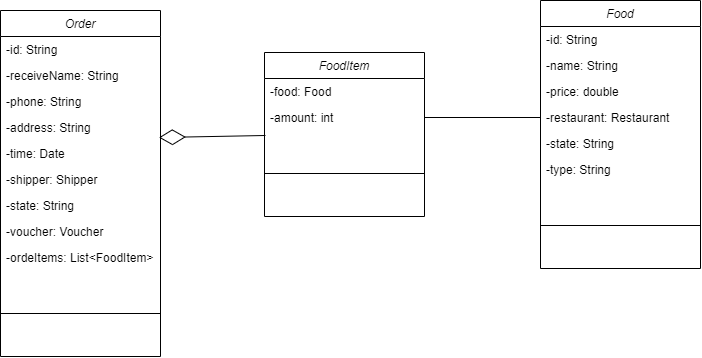

The diagram above was exported from draw.io. Its source (the exported page's mxGraphModel, read from the mxfile embedded in the PNG):
<mxGraphModel dx="865" dy="476" grid="1" gridSize="10" guides="1" tooltips="1" connect="1" arrows="1" fold="1" page="1" pageScale="1" pageWidth="827" pageHeight="1169" math="0" shadow="0">
  <root>
    <mxCell id="0" />
    <mxCell id="1" parent="0" />
    <mxCell id="2" value="Order&#10;" style="swimlane;fontStyle=2;align=center;verticalAlign=top;childLayout=stackLayout;horizontal=1;startSize=26;horizontalStack=0;resizeParent=1;resizeLast=0;collapsible=1;marginBottom=0;rounded=0;shadow=0;strokeWidth=1;" vertex="1" parent="1">
      <mxGeometry x="70" y="160" width="160" height="346" as="geometry">
        <mxRectangle x="230" y="140" width="160" height="26" as="alternateBounds" />
      </mxGeometry>
    </mxCell>
    <mxCell id="3" value="-id: String" style="text;align=left;verticalAlign=top;spacingLeft=4;spacingRight=4;overflow=hidden;rotatable=0;points=[[0,0.5],[1,0.5]];portConstraint=eastwest;" vertex="1" parent="2">
      <mxGeometry y="26" width="160" height="26" as="geometry" />
    </mxCell>
    <mxCell id="4" value="-receiveName: String&#10;" style="text;align=left;verticalAlign=top;spacingLeft=4;spacingRight=4;overflow=hidden;rotatable=0;points=[[0,0.5],[1,0.5]];portConstraint=eastwest;rounded=0;shadow=0;html=0;" vertex="1" parent="2">
      <mxGeometry y="52" width="160" height="26" as="geometry" />
    </mxCell>
    <mxCell id="5" value="-phone: String&#10;&#10;-address: String&#10;-time: Date" style="text;align=left;verticalAlign=top;spacingLeft=4;spacingRight=4;overflow=hidden;rotatable=0;points=[[0,0.5],[1,0.5]];portConstraint=eastwest;rounded=0;shadow=0;html=0;" vertex="1" parent="2">
      <mxGeometry y="78" width="160" height="26" as="geometry" />
    </mxCell>
    <mxCell id="6" value="-address: String&#10;" style="text;align=left;verticalAlign=top;spacingLeft=4;spacingRight=4;overflow=hidden;rotatable=0;points=[[0,0.5],[1,0.5]];portConstraint=eastwest;rounded=0;shadow=0;html=0;" vertex="1" parent="2">
      <mxGeometry y="104" width="160" height="26" as="geometry" />
    </mxCell>
    <mxCell id="7" value="-time: Date&#10;" style="text;align=left;verticalAlign=top;spacingLeft=4;spacingRight=4;overflow=hidden;rotatable=0;points=[[0,0.5],[1,0.5]];portConstraint=eastwest;rounded=0;shadow=0;html=0;" vertex="1" parent="2">
      <mxGeometry y="130" width="160" height="26" as="geometry" />
    </mxCell>
    <mxCell id="8" value="-shipper: Shipper&#10;" style="text;align=left;verticalAlign=top;spacingLeft=4;spacingRight=4;overflow=hidden;rotatable=0;points=[[0,0.5],[1,0.5]];portConstraint=eastwest;rounded=0;shadow=0;html=0;" vertex="1" parent="2">
      <mxGeometry y="156" width="160" height="26" as="geometry" />
    </mxCell>
    <mxCell id="9" value="-state: String&#10;" style="text;align=left;verticalAlign=top;spacingLeft=4;spacingRight=4;overflow=hidden;rotatable=0;points=[[0,0.5],[1,0.5]];portConstraint=eastwest;rounded=0;shadow=0;html=0;" vertex="1" parent="2">
      <mxGeometry y="182" width="160" height="26" as="geometry" />
    </mxCell>
    <mxCell id="10" value="-voucher: Voucher&#10;" style="text;align=left;verticalAlign=top;spacingLeft=4;spacingRight=4;overflow=hidden;rotatable=0;points=[[0,0.5],[1,0.5]];portConstraint=eastwest;rounded=0;shadow=0;html=0;" vertex="1" parent="2">
      <mxGeometry y="208" width="160" height="26" as="geometry" />
    </mxCell>
    <mxCell id="11" value="-ordeItems: List&lt;FoodItem&gt;&#10;" style="text;align=left;verticalAlign=top;spacingLeft=4;spacingRight=4;overflow=hidden;rotatable=0;points=[[0,0.5],[1,0.5]];portConstraint=eastwest;rounded=0;shadow=0;html=0;" vertex="1" parent="2">
      <mxGeometry y="234" width="160" height="26" as="geometry" />
    </mxCell>
    <mxCell id="12" value="" style="line;html=1;strokeWidth=1;align=left;verticalAlign=middle;spacingTop=-1;spacingLeft=3;spacingRight=3;rotatable=0;labelPosition=right;points=[];portConstraint=eastwest;" vertex="1" parent="2">
      <mxGeometry y="260" width="160" height="86" as="geometry" />
    </mxCell>
    <mxCell id="13" value="FoodItem" style="swimlane;fontStyle=2;align=center;verticalAlign=top;childLayout=stackLayout;horizontal=1;startSize=26;horizontalStack=0;resizeParent=1;resizeLast=0;collapsible=1;marginBottom=0;rounded=0;shadow=0;strokeWidth=1;" vertex="1" parent="1">
      <mxGeometry x="334" y="202" width="160" height="164" as="geometry">
        <mxRectangle x="230" y="140" width="160" height="26" as="alternateBounds" />
      </mxGeometry>
    </mxCell>
    <mxCell id="14" value="-food: Food" style="text;align=left;verticalAlign=top;spacingLeft=4;spacingRight=4;overflow=hidden;rotatable=0;points=[[0,0.5],[1,0.5]];portConstraint=eastwest;" vertex="1" parent="13">
      <mxGeometry y="26" width="160" height="26" as="geometry" />
    </mxCell>
    <mxCell id="15" value="-amount: int" style="text;align=left;verticalAlign=top;spacingLeft=4;spacingRight=4;overflow=hidden;rotatable=0;points=[[0,0.5],[1,0.5]];portConstraint=eastwest;rounded=0;shadow=0;html=0;" vertex="1" parent="13">
      <mxGeometry y="52" width="160" height="26" as="geometry" />
    </mxCell>
    <mxCell id="16" value="" style="line;html=1;strokeWidth=1;align=left;verticalAlign=middle;spacingTop=-1;spacingLeft=3;spacingRight=3;rotatable=0;labelPosition=right;points=[];portConstraint=eastwest;" vertex="1" parent="13">
      <mxGeometry y="78" width="160" height="86" as="geometry" />
    </mxCell>
    <mxCell id="17" value="Food&#10;" style="swimlane;fontStyle=2;align=center;verticalAlign=top;childLayout=stackLayout;horizontal=1;startSize=26;horizontalStack=0;resizeParent=1;resizeLast=0;collapsible=1;marginBottom=0;rounded=0;shadow=0;strokeWidth=1;" vertex="1" parent="1">
      <mxGeometry x="610" y="150" width="160" height="268" as="geometry">
        <mxRectangle x="230" y="140" width="160" height="26" as="alternateBounds" />
      </mxGeometry>
    </mxCell>
    <mxCell id="18" value="-id: String" style="text;align=left;verticalAlign=top;spacingLeft=4;spacingRight=4;overflow=hidden;rotatable=0;points=[[0,0.5],[1,0.5]];portConstraint=eastwest;" vertex="1" parent="17">
      <mxGeometry y="26" width="160" height="26" as="geometry" />
    </mxCell>
    <mxCell id="19" value="-name: String&#10;" style="text;align=left;verticalAlign=top;spacingLeft=4;spacingRight=4;overflow=hidden;rotatable=0;points=[[0,0.5],[1,0.5]];portConstraint=eastwest;rounded=0;shadow=0;html=0;" vertex="1" parent="17">
      <mxGeometry y="52" width="160" height="26" as="geometry" />
    </mxCell>
    <mxCell id="20" value="-price: double&#10;&#10;-address: String&#10;-time: Date" style="text;align=left;verticalAlign=top;spacingLeft=4;spacingRight=4;overflow=hidden;rotatable=0;points=[[0,0.5],[1,0.5]];portConstraint=eastwest;rounded=0;shadow=0;html=0;" vertex="1" parent="17">
      <mxGeometry y="78" width="160" height="26" as="geometry" />
    </mxCell>
    <mxCell id="21" value="-restaurant: Restaurant&#10;" style="text;align=left;verticalAlign=top;spacingLeft=4;spacingRight=4;overflow=hidden;rotatable=0;points=[[0,0.5],[1,0.5]];portConstraint=eastwest;rounded=0;shadow=0;html=0;" vertex="1" parent="17">
      <mxGeometry y="104" width="160" height="26" as="geometry" />
    </mxCell>
    <mxCell id="22" value="-state: String" style="text;align=left;verticalAlign=top;spacingLeft=4;spacingRight=4;overflow=hidden;rotatable=0;points=[[0,0.5],[1,0.5]];portConstraint=eastwest;rounded=0;shadow=0;html=0;" vertex="1" parent="17">
      <mxGeometry y="130" width="160" height="26" as="geometry" />
    </mxCell>
    <mxCell id="23" value="-type: String" style="text;align=left;verticalAlign=top;spacingLeft=4;spacingRight=4;overflow=hidden;rotatable=0;points=[[0,0.5],[1,0.5]];portConstraint=eastwest;rounded=0;shadow=0;html=0;" vertex="1" parent="17">
      <mxGeometry y="156" width="160" height="26" as="geometry" />
    </mxCell>
    <mxCell id="24" value="" style="line;html=1;strokeWidth=1;align=left;verticalAlign=middle;spacingTop=-1;spacingLeft=3;spacingRight=3;rotatable=0;labelPosition=right;points=[];portConstraint=eastwest;" vertex="1" parent="17">
      <mxGeometry y="182" width="160" height="86" as="geometry" />
    </mxCell>
    <mxCell id="25" value="" style="endArrow=diamondThin;endFill=0;endSize=24;html=1;rounded=0;entryX=0.99;entryY=-0.115;entryDx=0;entryDy=0;entryPerimeter=0;exitX=0.006;exitY=1.192;exitDx=0;exitDy=0;exitPerimeter=0;" edge="1" source="15" target="7" parent="1">
      <mxGeometry width="160" relative="1" as="geometry">
        <mxPoint x="340" y="270" as="sourcePoint" />
        <mxPoint x="540" y="170" as="targetPoint" />
      </mxGeometry>
    </mxCell>
    <mxCell id="26" value="" style="endArrow=none;html=1;rounded=0;entryX=0;entryY=0.5;entryDx=0;entryDy=0;exitX=1;exitY=0.5;exitDx=0;exitDy=0;" edge="1" source="15" target="21" parent="1">
      <mxGeometry width="50" height="50" relative="1" as="geometry">
        <mxPoint x="490" y="270" as="sourcePoint" />
        <mxPoint x="490" y="140" as="targetPoint" />
      </mxGeometry>
    </mxCell>
  </root>
</mxGraphModel>